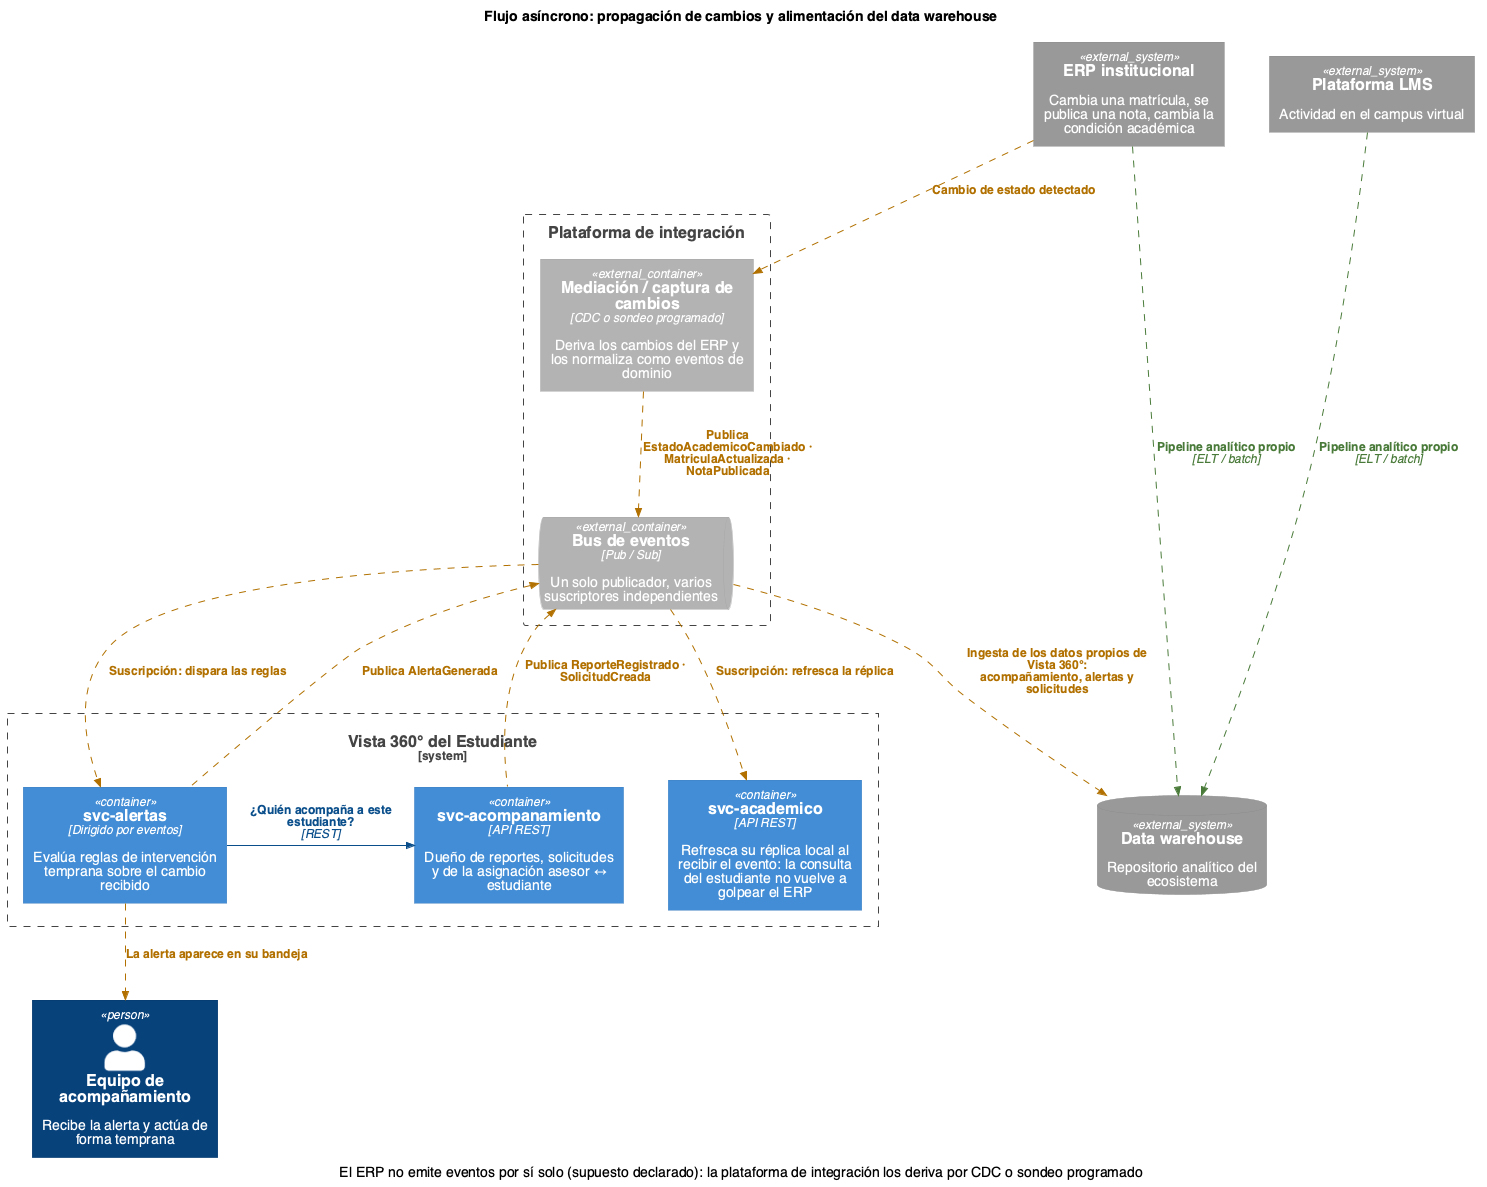

The diagram above was rendered by PlantUML. Its source (embedded in the PNG):
@startuml 03-eventos-dw
!include <C4/C4_Container>

title Flujo asíncrono: propagación de cambios y alimentación del data warehouse
caption El ERP no emite eventos por sí solo (supuesto declarado): la plataforma de integración los deriva por CDC o sondeo programado

skinparam defaultFontName Helvetica
skinparam wrapWidth 195
skinparam nodesep 45
skinparam ranksep 75

AddRelTag("async", $textColor="#B07000", $lineColor="#B07000", $lineStyle=DashedLine())
AddRelTag("sync",  $textColor="#0B4F8A", $lineColor="#0B4F8A")
AddRelTag("elt",   $textColor="#4A7A3A", $lineColor="#4A7A3A", $lineStyle=DashedLine())

System_Ext(erp, "ERP institucional", "Cambia una matrícula, se publica una nota, cambia la condición académica")
System_Ext(lms, "Plataforma LMS", "Actividad en el campus virtual")

Boundary(integracion, "Plataforma de integración") {
    Container_Ext(cdc, "Mediación / captura de cambios", "CDC o sondeo programado", "Deriva los cambios del ERP y los normaliza como eventos de dominio")
    ContainerQueue_Ext(bus, "Bus de eventos", "Pub / Sub", "Un solo publicador, varios suscriptores independientes")
}

System_Boundary(vista360, "Vista 360° del Estudiante") {
    Container(academico, "svc-academico", "API REST", "Refresca su réplica local al recibir el evento: la consulta del estudiante no vuelve a golpear el ERP")
    Container(alertas, "svc-alertas", "Dirigido por eventos", "Evalúa reglas de intervención temprana sobre el cambio recibido")
    Container(acomp, "svc-acompanamiento", "API REST", "Dueño de reportes, solicitudes y de la asignación asesor ↔ estudiante")
}

Person(equipo, "Equipo de acompañamiento", "Recibe la alerta y actúa de forma temprana")
SystemDb_Ext(dw, "Data warehouse", "Repositorio analítico del ecosistema")

Rel_D(erp, cdc, "Cambio de estado detectado", "", $tags="async")
Rel_D(cdc, bus, "Publica EstadoAcademicoCambiado · MatriculaActualizada · NotaPublicada", "", $tags="async")

Rel_D(bus, academico, "Suscripción: refresca la réplica", "", $tags="async")
Rel_D(bus, alertas, "Suscripción: dispara las reglas", "", $tags="async")

Rel_R(alertas, acomp, "¿Quién acompaña a este estudiante?", "REST", $tags="sync")
Rel_D(alertas, equipo, "La alerta aparece en su bandeja", "", $tags="async")

Rel_U(alertas, bus, "Publica AlertaGenerada", "", $tags="async")
Rel_U(acomp, bus, "Publica ReporteRegistrado · SolicitudCreada", "", $tags="async")

Rel_D(bus, dw, "Ingesta de los datos propios de Vista 360°:\nacompañamiento, alertas y solicitudes", "", $tags="async")
Rel_D(erp, dw, "Pipeline analítico propio", "ELT / batch", $tags="elt")
Rel_D(lms, dw, "Pipeline analítico propio", "ELT / batch", $tags="elt")

Lay_R(erp, lms)
@enduml